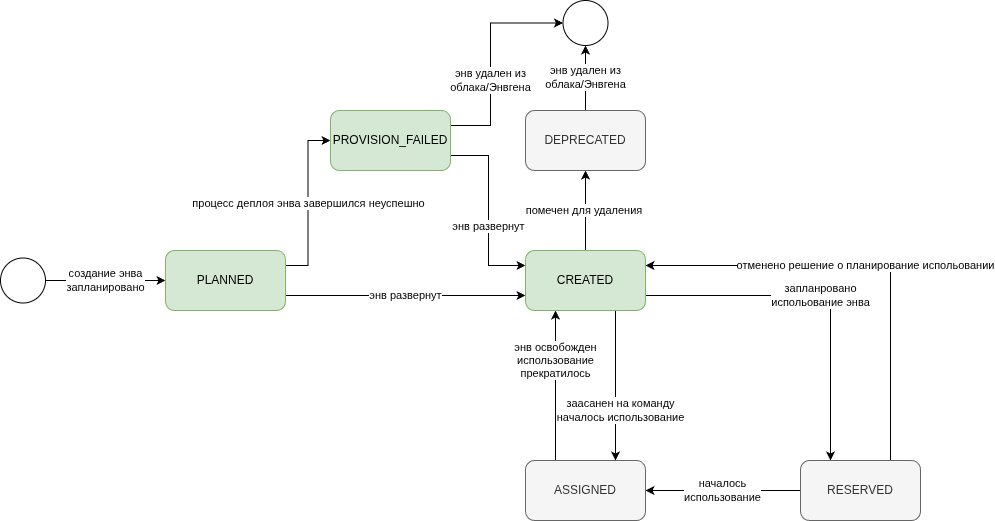

The diagram above was exported from draw.io. Its source (the exported page's mxGraphModel, read from the mxfile embedded in the PNG):
<mxGraphModel dx="1114" dy="716" grid="1" gridSize="10" guides="1" tooltips="1" connect="1" arrows="1" fold="1" page="1" pageScale="1" pageWidth="850" pageHeight="1100" math="0" shadow="0">
  <root>
    <mxCell id="0" />
    <mxCell id="1" parent="0" />
    <mxCell id="efXxciSzXO4dwyh0EG9Q-1" edge="1" parent="1" source="efXxciSzXO4dwyh0EG9Q-3" style="edgeStyle=orthogonalEdgeStyle;rounded=0;orthogonalLoop=1;jettySize=auto;html=1;exitX=0.25;exitY=0;exitDx=0;exitDy=0;entryX=0.25;entryY=1;entryDx=0;entryDy=0;" target="efXxciSzXO4dwyh0EG9Q-7" value="энв освобожден&lt;br&gt;использование&lt;br&gt;прекратилось">
      <mxGeometry relative="1" x="0.3333" as="geometry">
        <mxPoint as="offset" />
      </mxGeometry>
    </mxCell>
    <mxCell id="efXxciSzXO4dwyh0EG9Q-3" parent="1" style="rounded=1;whiteSpace=wrap;html=1;fillColor=#f5f5f5;fontColor=#333333;strokeColor=#666666;" value="ASSIGNED" vertex="1">
      <mxGeometry height="60" width="120" x="785" y="880" as="geometry" />
    </mxCell>
    <mxCell id="efXxciSzXO4dwyh0EG9Q-4" edge="1" parent="1" source="efXxciSzXO4dwyh0EG9Q-7" style="edgeStyle=orthogonalEdgeStyle;rounded=0;orthogonalLoop=1;jettySize=auto;html=1;entryX=0.75;entryY=0;entryDx=0;entryDy=0;exitX=0.75;exitY=1;exitDx=0;exitDy=0;" target="efXxciSzXO4dwyh0EG9Q-3" value="&lt;div&gt;заасанен на команду&lt;/div&gt;началось использование">
      <mxGeometry relative="1" x="0.3333" y="5" as="geometry">
        <mxPoint as="offset" />
      </mxGeometry>
    </mxCell>
    <mxCell id="efXxciSzXO4dwyh0EG9Q-5" edge="1" parent="1" source="efXxciSzXO4dwyh0EG9Q-7" style="edgeStyle=orthogonalEdgeStyle;rounded=0;orthogonalLoop=1;jettySize=auto;html=1;exitX=1;exitY=0.75;exitDx=0;exitDy=0;entryX=0.25;entryY=0;entryDx=0;entryDy=0;" target="efXxciSzXO4dwyh0EG9Q-10" value="&lt;div&gt;запланровано&lt;/div&gt;&lt;div&gt;испольование энва&lt;/div&gt;">
      <mxGeometry relative="1" as="geometry" />
    </mxCell>
    <mxCell id="efXxciSzXO4dwyh0EG9Q-6" edge="1" parent="1" source="efXxciSzXO4dwyh0EG9Q-7" style="edgeStyle=orthogonalEdgeStyle;rounded=0;orthogonalLoop=1;jettySize=auto;html=1;entryX=0.5;entryY=1;entryDx=0;entryDy=0;" target="efXxciSzXO4dwyh0EG9Q-12" value="помечен для удаления&amp;nbsp;">
      <mxGeometry relative="1" as="geometry" />
    </mxCell>
    <mxCell id="efXxciSzXO4dwyh0EG9Q-7" parent="1" style="rounded=1;whiteSpace=wrap;html=1;fillColor=#d5e8d4;strokeColor=#82b366;" value="CREATED" vertex="1">
      <mxGeometry height="60" width="120" x="785" y="670" as="geometry" />
    </mxCell>
    <mxCell id="efXxciSzXO4dwyh0EG9Q-8" edge="1" parent="1" source="efXxciSzXO4dwyh0EG9Q-10" style="edgeStyle=orthogonalEdgeStyle;rounded=0;orthogonalLoop=1;jettySize=auto;html=1;entryX=1;entryY=0.5;entryDx=0;entryDy=0;" target="efXxciSzXO4dwyh0EG9Q-3" value="&lt;div&gt;началось&lt;/div&gt;&lt;div&gt;использование&lt;/div&gt;">
      <mxGeometry relative="1" as="geometry" />
    </mxCell>
    <mxCell id="efXxciSzXO4dwyh0EG9Q-9" edge="1" parent="1" source="efXxciSzXO4dwyh0EG9Q-10" style="edgeStyle=orthogonalEdgeStyle;rounded=0;orthogonalLoop=1;jettySize=auto;html=1;exitX=0.75;exitY=0;exitDx=0;exitDy=0;entryX=1;entryY=0.25;entryDx=0;entryDy=0;" target="efXxciSzXO4dwyh0EG9Q-7" value="отменено решение о планирование испольовании">
      <mxGeometry relative="1" as="geometry" />
    </mxCell>
    <mxCell id="efXxciSzXO4dwyh0EG9Q-10" parent="1" style="rounded=1;whiteSpace=wrap;html=1;fillColor=#f5f5f5;fontColor=#333333;strokeColor=#666666;" value="RESERVED" vertex="1">
      <mxGeometry height="60" width="120" x="1060" y="880" as="geometry" />
    </mxCell>
    <mxCell id="efXxciSzXO4dwyh0EG9Q-11" edge="1" parent="1" source="efXxciSzXO4dwyh0EG9Q-12" style="edgeStyle=orthogonalEdgeStyle;rounded=0;orthogonalLoop=1;jettySize=auto;html=1;entryX=0.5;entryY=1;entryDx=0;entryDy=0;" target="efXxciSzXO4dwyh0EG9Q-17" value="энв удален из&lt;br&gt;облака/Энвгена">
      <mxGeometry relative="1" as="geometry" />
    </mxCell>
    <mxCell id="efXxciSzXO4dwyh0EG9Q-12" parent="1" style="rounded=1;whiteSpace=wrap;html=1;fillColor=#f5f5f5;fontColor=#333333;strokeColor=#666666;" value="DEPRECATED" vertex="1">
      <mxGeometry height="60" width="120" x="785" y="530" as="geometry" />
    </mxCell>
    <mxCell id="efXxciSzXO4dwyh0EG9Q-13" edge="1" parent="1" source="efXxciSzXO4dwyh0EG9Q-14" style="edgeStyle=orthogonalEdgeStyle;rounded=0;orthogonalLoop=1;jettySize=auto;html=1;entryX=0;entryY=0.75;entryDx=0;entryDy=0;exitX=1;exitY=0.75;exitDx=0;exitDy=0;" target="efXxciSzXO4dwyh0EG9Q-7" value="энв развернут">
      <mxGeometry relative="1" as="geometry" />
    </mxCell>
    <mxCell id="roiqSbkLxvq7oAPFC2cm-3" edge="1" parent="1" source="efXxciSzXO4dwyh0EG9Q-14" style="edgeStyle=orthogonalEdgeStyle;rounded=0;orthogonalLoop=1;jettySize=auto;html=1;entryX=0;entryY=0.5;entryDx=0;entryDy=0;exitX=1;exitY=0.25;exitDx=0;exitDy=0;" target="roiqSbkLxvq7oAPFC2cm-2" value="процесс деплоя энва завершился неуспешно">
      <mxGeometry relative="1" as="geometry" />
    </mxCell>
    <mxCell id="efXxciSzXO4dwyh0EG9Q-14" parent="1" style="rounded=1;whiteSpace=wrap;html=1;fillColor=#d5e8d4;strokeColor=#82b366;" value="PLANNED" vertex="1">
      <mxGeometry height="60" width="120" x="425" y="670" as="geometry" />
    </mxCell>
    <mxCell id="efXxciSzXO4dwyh0EG9Q-15" edge="1" parent="1" source="efXxciSzXO4dwyh0EG9Q-16" style="edgeStyle=orthogonalEdgeStyle;rounded=0;orthogonalLoop=1;jettySize=auto;html=1;entryX=0;entryY=0.5;entryDx=0;entryDy=0;" target="efXxciSzXO4dwyh0EG9Q-14" value="&lt;div&gt;создание энва&lt;/div&gt;&lt;div&gt;запланировано&lt;/div&gt;">
      <mxGeometry relative="1" as="geometry" />
    </mxCell>
    <mxCell id="efXxciSzXO4dwyh0EG9Q-16" parent="1" style="ellipse;whiteSpace=wrap;html=1;aspect=fixed;" value="" vertex="1">
      <mxGeometry height="45" width="45" x="260" y="677.5" as="geometry" />
    </mxCell>
    <mxCell id="efXxciSzXO4dwyh0EG9Q-17" parent="1" style="ellipse;whiteSpace=wrap;html=1;aspect=fixed;" value="" vertex="1">
      <mxGeometry height="45" width="45" x="822.5" y="420" as="geometry" />
    </mxCell>
    <mxCell id="roiqSbkLxvq7oAPFC2cm-4" edge="1" parent="1" source="roiqSbkLxvq7oAPFC2cm-2" style="edgeStyle=orthogonalEdgeStyle;rounded=0;orthogonalLoop=1;jettySize=auto;html=1;entryX=0;entryY=0.25;entryDx=0;entryDy=0;exitX=1;exitY=0.75;exitDx=0;exitDy=0;" target="efXxciSzXO4dwyh0EG9Q-7" value="&lt;span style=&quot;color: rgb(0, 0, 0); font-family: Helvetica; font-size: 11px; font-style: normal; font-variant-ligatures: normal; font-variant-caps: normal; font-weight: 400; letter-spacing: normal; orphans: 2; text-align: center; text-indent: 0px; text-transform: none; widows: 2; word-spacing: 0px; -webkit-text-stroke-width: 0px; white-space: nowrap; background-color: rgb(255, 255, 255); text-decoration-thickness: initial; text-decoration-style: initial; text-decoration-color: initial; display: inline !important; float: none;&quot;&gt;энв развернут&lt;/span&gt;">
      <mxGeometry relative="1" x="0.18" as="geometry">
        <mxPoint as="offset" />
        <Array as="points">
          <mxPoint x="748" y="575" />
          <mxPoint x="748" y="685" />
        </Array>
      </mxGeometry>
    </mxCell>
    <mxCell id="roiqSbkLxvq7oAPFC2cm-5" edge="1" parent="1" source="roiqSbkLxvq7oAPFC2cm-2" style="edgeStyle=orthogonalEdgeStyle;rounded=0;orthogonalLoop=1;jettySize=auto;html=1;entryX=0;entryY=0.5;entryDx=0;entryDy=0;exitX=1;exitY=0.25;exitDx=0;exitDy=0;" target="efXxciSzXO4dwyh0EG9Q-17" value="энв удален из&lt;br&gt;облака/Энвгена">
      <mxGeometry relative="1" x="-0.2093" as="geometry">
        <mxPoint as="offset" />
        <Array as="points">
          <mxPoint x="750" y="545" />
          <mxPoint x="750" y="443" />
        </Array>
      </mxGeometry>
    </mxCell>
    <mxCell id="roiqSbkLxvq7oAPFC2cm-2" parent="1" style="rounded=1;whiteSpace=wrap;html=1;fillColor=#d5e8d4;strokeColor=#82b366;" value="PROVISION_FAILED" vertex="1">
      <mxGeometry height="60" width="120" x="590" y="530" as="geometry" />
    </mxCell>
  </root>
</mxGraphModel>